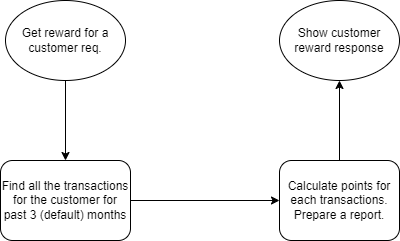

The diagram above was exported from draw.io. Its source (the exported page's mxGraphModel, read from the mxfile embedded in the PNG):
<mxGraphModel dx="880" dy="434" grid="1" gridSize="10" guides="1" tooltips="1" connect="1" arrows="1" fold="1" page="1" pageScale="1" pageWidth="827" pageHeight="1169" math="0" shadow="0">
  <root>
    <mxCell id="WIyWlLk6GJQsqaUBKTNV-0" />
    <mxCell id="WIyWlLk6GJQsqaUBKTNV-1" parent="WIyWlLk6GJQsqaUBKTNV-0" />
    <mxCell id="GmZTkJjsW3Nnreu_3quQ-2" style="edgeStyle=orthogonalEdgeStyle;rounded=0;orthogonalLoop=1;jettySize=auto;html=1;exitX=0.5;exitY=1;exitDx=0;exitDy=0;entryX=0.5;entryY=0;entryDx=0;entryDy=0;" edge="1" parent="WIyWlLk6GJQsqaUBKTNV-1" source="GmZTkJjsW3Nnreu_3quQ-0" target="GmZTkJjsW3Nnreu_3quQ-1">
      <mxGeometry relative="1" as="geometry" />
    </mxCell>
    <mxCell id="GmZTkJjsW3Nnreu_3quQ-0" value="Get reward for a customer req." style="ellipse;whiteSpace=wrap;html=1;" vertex="1" parent="WIyWlLk6GJQsqaUBKTNV-1">
      <mxGeometry x="80" y="100" width="120" height="80" as="geometry" />
    </mxCell>
    <mxCell id="GmZTkJjsW3Nnreu_3quQ-4" style="edgeStyle=orthogonalEdgeStyle;rounded=0;orthogonalLoop=1;jettySize=auto;html=1;exitX=1;exitY=0.5;exitDx=0;exitDy=0;" edge="1" parent="WIyWlLk6GJQsqaUBKTNV-1" source="GmZTkJjsW3Nnreu_3quQ-1" target="GmZTkJjsW3Nnreu_3quQ-3">
      <mxGeometry relative="1" as="geometry" />
    </mxCell>
    <mxCell id="GmZTkJjsW3Nnreu_3quQ-1" value="Find all the transactions for the customer for past 3 (default) months" style="rounded=1;whiteSpace=wrap;html=1;" vertex="1" parent="WIyWlLk6GJQsqaUBKTNV-1">
      <mxGeometry x="75" y="260" width="130" height="80" as="geometry" />
    </mxCell>
    <mxCell id="GmZTkJjsW3Nnreu_3quQ-6" style="edgeStyle=orthogonalEdgeStyle;rounded=0;orthogonalLoop=1;jettySize=auto;html=1;exitX=0.5;exitY=0;exitDx=0;exitDy=0;entryX=0.5;entryY=1;entryDx=0;entryDy=0;" edge="1" parent="WIyWlLk6GJQsqaUBKTNV-1" source="GmZTkJjsW3Nnreu_3quQ-3" target="GmZTkJjsW3Nnreu_3quQ-5">
      <mxGeometry relative="1" as="geometry" />
    </mxCell>
    <mxCell id="GmZTkJjsW3Nnreu_3quQ-3" value="Calculate points for each transactions. Prepare a report." style="rounded=1;whiteSpace=wrap;html=1;" vertex="1" parent="WIyWlLk6GJQsqaUBKTNV-1">
      <mxGeometry x="354" y="260" width="120" height="80" as="geometry" />
    </mxCell>
    <mxCell id="GmZTkJjsW3Nnreu_3quQ-5" value="Show customer reward response" style="ellipse;whiteSpace=wrap;html=1;" vertex="1" parent="WIyWlLk6GJQsqaUBKTNV-1">
      <mxGeometry x="354" y="100" width="120" height="80" as="geometry" />
    </mxCell>
  </root>
</mxGraphModel>